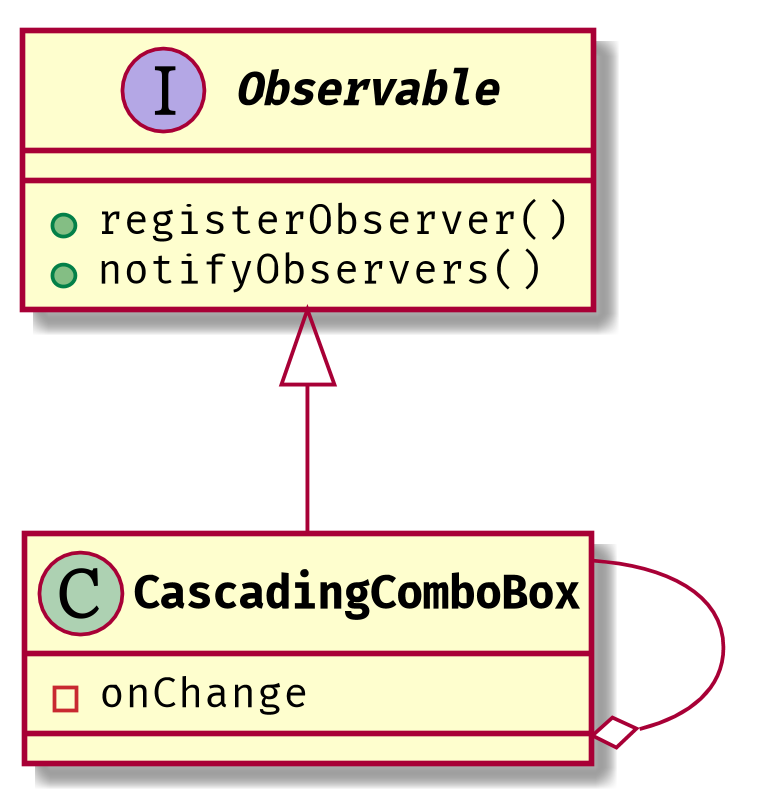

The diagram above was rendered by PlantUML. Its source (embedded in the PNG):
@startuml

skinparam defaultFontName "Fira Code"
skinparam class {
    FontStyle bold
    FontSize 12
}

scale 800*800

interface Observable{
    +registerObserver()
    +notifyObservers()
}

class CascadingComboBox{
    -onChange
}

Observable <|-down- CascadingComboBox
CascadingComboBox --o CascadingComboBox

@enduml